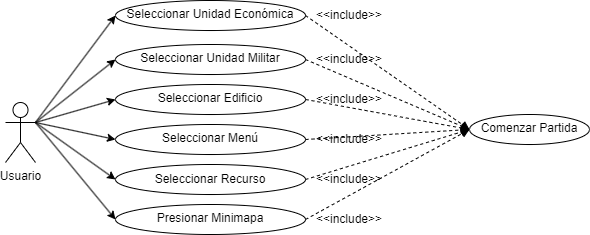

The diagram above was exported from draw.io. Its source (the exported page's mxGraphModel, read from the mxfile embedded in the PNG):
<mxGraphModel dx="1164" dy="784" grid="0" gridSize="10" guides="1" tooltips="1" connect="1" arrows="1" fold="1" page="1" pageScale="1" pageWidth="827" pageHeight="1169" math="0" shadow="0">
  <root>
    <mxCell id="0" />
    <mxCell id="1" parent="0" />
    <mxCell id="WhjH6Qm1FeRBfSdA3bxa-1" value="Usuario" style="shape=umlActor;verticalLabelPosition=bottom;verticalAlign=top;html=1;outlineConnect=0;" parent="1" vertex="1">
      <mxGeometry x="10" y="570" width="30" height="60" as="geometry" />
    </mxCell>
    <mxCell id="WhjH6Qm1FeRBfSdA3bxa-2" value="Seleccionar Unidad Económica" style="ellipse;whiteSpace=wrap;html=1;verticalAlign=top;" parent="1" vertex="1">
      <mxGeometry x="120" y="468" width="190" height="30" as="geometry" />
    </mxCell>
    <mxCell id="WhjH6Qm1FeRBfSdA3bxa-6" value="Seleccionar Recurso" style="ellipse;whiteSpace=wrap;html=1;" parent="1" vertex="1">
      <mxGeometry x="120" y="632" width="190" height="30" as="geometry" />
    </mxCell>
    <mxCell id="WhjH6Qm1FeRBfSdA3bxa-10" value="Seleccionar Menú" style="ellipse;whiteSpace=wrap;html=1;verticalAlign=top;" parent="1" vertex="1">
      <mxGeometry x="120" y="592" width="190" height="30" as="geometry" />
    </mxCell>
    <mxCell id="WhjH6Qm1FeRBfSdA3bxa-21" value="Seleccionar Edificio" style="ellipse;whiteSpace=wrap;html=1;verticalAlign=top;" parent="1" vertex="1">
      <mxGeometry x="120" y="552" width="190" height="30" as="geometry" />
    </mxCell>
    <mxCell id="WhjH6Qm1FeRBfSdA3bxa-23" value="Presionar Minimapa" style="ellipse;whiteSpace=wrap;html=1;verticalAlign=top;" parent="1" vertex="1">
      <mxGeometry x="120" y="672" width="190" height="30" as="geometry" />
    </mxCell>
    <mxCell id="WhjH6Qm1FeRBfSdA3bxa-39" value="Seleccionar Unidad Militar" style="ellipse;whiteSpace=wrap;html=1;verticalAlign=top;" parent="1" vertex="1">
      <mxGeometry x="120" y="512" width="190" height="30" as="geometry" />
    </mxCell>
    <mxCell id="oTPTOYPWLevapcchw3-M-29" value="" style="endArrow=classic;html=1;entryX=0;entryY=0.5;entryDx=0;entryDy=0;exitX=1;exitY=0.3333333333333333;exitDx=0;exitDy=0;exitPerimeter=0;" parent="1" source="WhjH6Qm1FeRBfSdA3bxa-1" target="WhjH6Qm1FeRBfSdA3bxa-6" edge="1">
      <mxGeometry width="50" height="50" relative="1" as="geometry">
        <mxPoint x="50" y="600" as="sourcePoint" />
        <mxPoint x="259.9999999999998" y="1125.0000000000002" as="targetPoint" />
      </mxGeometry>
    </mxCell>
    <mxCell id="oTPTOYPWLevapcchw3-M-30" value="" style="endArrow=classic;html=1;entryX=0;entryY=0.5;entryDx=0;entryDy=0;exitX=1;exitY=0.3333333333333333;exitDx=0;exitDy=0;exitPerimeter=0;" parent="1" source="WhjH6Qm1FeRBfSdA3bxa-1" target="WhjH6Qm1FeRBfSdA3bxa-23" edge="1">
      <mxGeometry width="50" height="50" relative="1" as="geometry">
        <mxPoint x="50" y="600" as="sourcePoint" />
        <mxPoint x="260" y="1165" as="targetPoint" />
      </mxGeometry>
    </mxCell>
    <mxCell id="oTPTOYPWLevapcchw3-M-77" value="" style="endArrow=classic;html=1;entryX=0;entryY=0.5;entryDx=0;entryDy=0;exitX=1;exitY=0.3333333333333333;exitDx=0;exitDy=0;exitPerimeter=0;" parent="1" source="WhjH6Qm1FeRBfSdA3bxa-1" target="WhjH6Qm1FeRBfSdA3bxa-39" edge="1">
      <mxGeometry width="50" height="50" relative="1" as="geometry">
        <mxPoint x="50" y="600" as="sourcePoint" />
        <mxPoint x="230.00000000000023" y="366.5" as="targetPoint" />
      </mxGeometry>
    </mxCell>
    <mxCell id="oTPTOYPWLevapcchw3-M-89" value="" style="endArrow=classic;html=1;entryX=0;entryY=0.5;entryDx=0;entryDy=0;exitX=1;exitY=0.3333333333333333;exitDx=0;exitDy=0;exitPerimeter=0;" parent="1" source="WhjH6Qm1FeRBfSdA3bxa-1" target="WhjH6Qm1FeRBfSdA3bxa-21" edge="1">
      <mxGeometry width="50" height="50" relative="1" as="geometry">
        <mxPoint x="50" y="600" as="sourcePoint" />
        <mxPoint x="272" y="823.0000000000002" as="targetPoint" />
      </mxGeometry>
    </mxCell>
    <mxCell id="oTPTOYPWLevapcchw3-M-94" value="" style="endArrow=block;dashed=1;html=1;endFill=1;startArrow=none;startFill=0;entryX=0;entryY=0.5;entryDx=0;entryDy=0;exitX=1;exitY=0.5;exitDx=0;exitDy=0;" parent="1" source="WhjH6Qm1FeRBfSdA3bxa-23" target="yUqIqnbvcQbpppBfB_8L-1" edge="1">
      <mxGeometry width="50" height="50" relative="1" as="geometry">
        <mxPoint x="300" y="680" as="sourcePoint" />
        <mxPoint x="603.9999999999936" y="630" as="targetPoint" />
      </mxGeometry>
    </mxCell>
    <mxCell id="oTPTOYPWLevapcchw3-M-103" value="" style="endArrow=classic;html=1;entryX=0;entryY=0.5;entryDx=0;entryDy=0;exitX=1;exitY=0.3333333333333333;exitDx=0;exitDy=0;exitPerimeter=0;" parent="1" source="WhjH6Qm1FeRBfSdA3bxa-1" target="WhjH6Qm1FeRBfSdA3bxa-10" edge="1">
      <mxGeometry width="50" height="50" relative="1" as="geometry">
        <mxPoint x="50" y="600" as="sourcePoint" />
        <mxPoint x="225" y="1024" as="targetPoint" />
      </mxGeometry>
    </mxCell>
    <mxCell id="yUqIqnbvcQbpppBfB_8L-1" value="Comenzar Partida" style="ellipse;whiteSpace=wrap;html=1;verticalAlign=top;" parent="1" vertex="1">
      <mxGeometry x="474" y="582" width="120" height="30" as="geometry" />
    </mxCell>
    <mxCell id="yUqIqnbvcQbpppBfB_8L-2" value="" style="endArrow=block;dashed=1;html=1;endFill=1;startArrow=none;startFill=0;entryX=0;entryY=0.5;entryDx=0;entryDy=0;exitX=1;exitY=0.5;exitDx=0;exitDy=0;" parent="1" source="WhjH6Qm1FeRBfSdA3bxa-6" target="yUqIqnbvcQbpppBfB_8L-1" edge="1">
      <mxGeometry width="50" height="50" relative="1" as="geometry">
        <mxPoint x="290" y="679" as="sourcePoint" />
        <mxPoint x="459.9999999999968" y="599" as="targetPoint" />
      </mxGeometry>
    </mxCell>
    <mxCell id="yUqIqnbvcQbpppBfB_8L-3" value="" style="endArrow=block;dashed=1;html=1;endFill=1;startArrow=none;startFill=0;entryX=0;entryY=0.5;entryDx=0;entryDy=0;exitX=1;exitY=0.5;exitDx=0;exitDy=0;" parent="1" source="WhjH6Qm1FeRBfSdA3bxa-10" target="yUqIqnbvcQbpppBfB_8L-1" edge="1">
      <mxGeometry width="50" height="50" relative="1" as="geometry">
        <mxPoint x="290" y="639" as="sourcePoint" />
        <mxPoint x="459.9999999999968" y="599" as="targetPoint" />
      </mxGeometry>
    </mxCell>
    <mxCell id="yUqIqnbvcQbpppBfB_8L-4" value="" style="endArrow=block;dashed=1;html=1;endFill=1;startArrow=none;startFill=0;entryX=0;entryY=0.5;entryDx=0;entryDy=0;exitX=1;exitY=0.5;exitDx=0;exitDy=0;" parent="1" source="WhjH6Qm1FeRBfSdA3bxa-21" target="yUqIqnbvcQbpppBfB_8L-1" edge="1">
      <mxGeometry width="50" height="50" relative="1" as="geometry">
        <mxPoint x="290" y="599" as="sourcePoint" />
        <mxPoint x="459.9999999999968" y="599" as="targetPoint" />
      </mxGeometry>
    </mxCell>
    <mxCell id="yUqIqnbvcQbpppBfB_8L-5" value="" style="endArrow=block;dashed=1;html=1;endFill=1;startArrow=none;startFill=0;entryX=0;entryY=0.5;entryDx=0;entryDy=0;exitX=1;exitY=0.5;exitDx=0;exitDy=0;" parent="1" source="WhjH6Qm1FeRBfSdA3bxa-39" target="yUqIqnbvcQbpppBfB_8L-1" edge="1">
      <mxGeometry width="50" height="50" relative="1" as="geometry">
        <mxPoint x="290" y="559" as="sourcePoint" />
        <mxPoint x="459.9999999999968" y="599" as="targetPoint" />
      </mxGeometry>
    </mxCell>
    <mxCell id="yUqIqnbvcQbpppBfB_8L-6" value="" style="endArrow=block;dashed=1;html=1;endFill=1;startArrow=none;startFill=0;entryX=0;entryY=0.5;entryDx=0;entryDy=0;exitX=1;exitY=0.5;exitDx=0;exitDy=0;" parent="1" source="WhjH6Qm1FeRBfSdA3bxa-2" target="yUqIqnbvcQbpppBfB_8L-1" edge="1">
      <mxGeometry width="50" height="50" relative="1" as="geometry">
        <mxPoint x="290" y="519" as="sourcePoint" />
        <mxPoint x="480" y="599" as="targetPoint" />
      </mxGeometry>
    </mxCell>
    <mxCell id="yUqIqnbvcQbpppBfB_8L-7" value="" style="endArrow=classic;html=1;entryX=0;entryY=0.5;entryDx=0;entryDy=0;exitX=1;exitY=0.3333333333333333;exitDx=0;exitDy=0;exitPerimeter=0;" parent="1" source="WhjH6Qm1FeRBfSdA3bxa-1" target="WhjH6Qm1FeRBfSdA3bxa-2" edge="1">
      <mxGeometry width="50" height="50" relative="1" as="geometry">
        <mxPoint x="50" y="600" as="sourcePoint" />
        <mxPoint x="130" y="519" as="targetPoint" />
      </mxGeometry>
    </mxCell>
    <mxCell id="yUqIqnbvcQbpppBfB_8L-9" value="&amp;lt;&amp;lt;include&amp;gt;&amp;gt;" style="text;html=1;strokeColor=none;fillColor=none;align=center;verticalAlign=middle;whiteSpace=wrap;rounded=0;" parent="1" vertex="1">
      <mxGeometry x="314" y="473" width="80" height="20" as="geometry" />
    </mxCell>
    <mxCell id="yUqIqnbvcQbpppBfB_8L-10" value="&amp;lt;&amp;lt;include&amp;gt;&amp;gt;" style="text;html=1;strokeColor=none;fillColor=none;align=center;verticalAlign=middle;whiteSpace=wrap;rounded=0;" parent="1" vertex="1">
      <mxGeometry x="314" y="517" width="80" height="20" as="geometry" />
    </mxCell>
    <mxCell id="yUqIqnbvcQbpppBfB_8L-11" value="&amp;lt;&amp;lt;include&amp;gt;&amp;gt;" style="text;html=1;strokeColor=none;fillColor=none;align=center;verticalAlign=middle;whiteSpace=wrap;rounded=0;" parent="1" vertex="1">
      <mxGeometry x="314" y="557" width="80" height="20" as="geometry" />
    </mxCell>
    <mxCell id="yUqIqnbvcQbpppBfB_8L-12" value="&amp;lt;&amp;lt;include&amp;gt;&amp;gt;" style="text;html=1;strokeColor=none;fillColor=none;align=center;verticalAlign=middle;whiteSpace=wrap;rounded=0;" parent="1" vertex="1">
      <mxGeometry x="314" y="597" width="80" height="20" as="geometry" />
    </mxCell>
    <mxCell id="yUqIqnbvcQbpppBfB_8L-13" value="&amp;lt;&amp;lt;include&amp;gt;&amp;gt;" style="text;html=1;strokeColor=none;fillColor=none;align=center;verticalAlign=middle;whiteSpace=wrap;rounded=0;" parent="1" vertex="1">
      <mxGeometry x="314" y="637" width="80" height="20" as="geometry" />
    </mxCell>
    <mxCell id="yUqIqnbvcQbpppBfB_8L-14" value="&amp;lt;&amp;lt;include&amp;gt;&amp;gt;" style="text;html=1;strokeColor=none;fillColor=none;align=center;verticalAlign=middle;whiteSpace=wrap;rounded=0;" parent="1" vertex="1">
      <mxGeometry x="314" y="677" width="80" height="20" as="geometry" />
    </mxCell>
  </root>
</mxGraphModel>